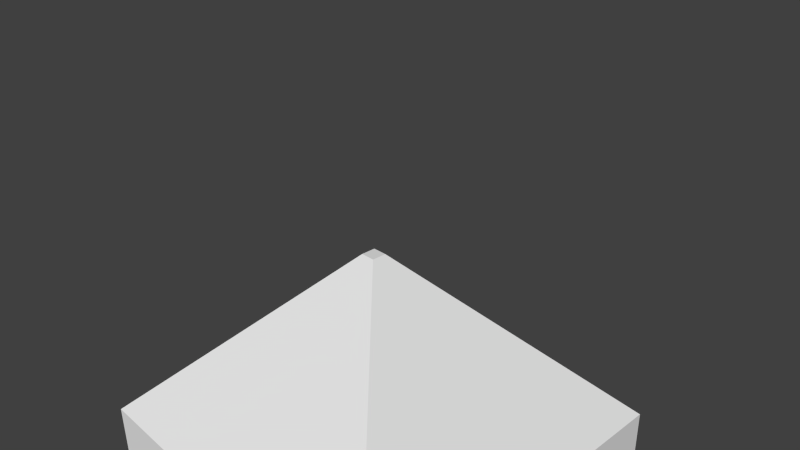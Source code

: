# Source: pin_support.blend  (saved by Blender 2.73.0; exported with 4.5.12 LTS)
import bpy
from mathutils import Matrix  # noqa: F401  (used for matrix-valued properties, if any)

bpy.ops.wm.read_factory_settings(use_empty=True)
scene = bpy.context.scene
scene.name = 'Scene'

# ---- collections
col_collection_1 = bpy.data.collections.new('Collection 1'); scene.collection.children.link(col_collection_1)

# ---- world
world_world = bpy.data.worlds.new('World'); scene.world = world_world
world_world.color = (0.05088, 0.05088, 0.05088)
world_world.use_sun_shadow = False
world_world.sun_shadow_jitter_overblur = 0.0
world_world.cycles.sampling_method = 'MANUAL'
world_world.cycles.sample_map_resolution = 256

# ---- cameras
cam_camera = bpy.data.cameras.new('Camera')
cam_camera.clip_end = 100.0
cam_camera.lens = 35.0
cam_camera.sensor_width = 32.0
cam_camera.sensor_height = 18.0
cam_camera.ortho_scale = 7.314
cam_camera.dof.focus_distance = 0.0
cam_camera.dof.aperture_fstop = 128.0

# ---- meshes
me_plane = bpy.data.meshes.new('Plane')
me_plane.from_pydata([(-1.0, -1.0, -2.998), (1.0, -1.0, -2.998), (-1.0, 1.0, -2.998), (1.0, 1.0, -2.998), (-1.0, -1.0, -2.534), (1.0, -1.0, -2.534), (-1.0, 1.0, -2.534), (1.0, 1.0, -2.534), (-0.04041, -0.04041, 0.0), (0.04041, -0.04041, 0.0), (-0.04041, 0.04041, 0.0), (0.04041, 0.04041, 0.0), (-1.0, -1.0, -4.852), (1.0, -1.0, -4.852), (-1.0, 1.0, -4.852), (1.0, 1.0, -4.852)], [], [(2, 3, 15, 14), (7, 6, 10, 11), (3, 2, 6, 7), (1, 3, 7, 5), (0, 1, 5, 4), (2, 0, 4, 6), (8, 9, 11, 10), (5, 7, 11, 9), (4, 5, 9, 8), (6, 4, 8, 10), (12, 14, 15, 13), (3, 1, 13, 15), (1, 0, 12, 13), (0, 2, 14, 12)])
me_plane.use_remesh_preserve_volume = False
me_plane.use_remesh_preserve_attributes = False
me_plane.use_mirror_vertex_groups = False
me_plane.update()

# ---- objects
ob_plane = bpy.data.objects.new('Plane', me_plane)
ob_camera = bpy.data.objects.new('Camera', cam_camera)

# ---- transforms, parenting, visibility, modifiers, constraints
ob_plane.location = (0.0, 0.0, 0.0)
ob_plane.scale = (2.6, 2.6, 1.0)
ob_plane.lineart.crease_threshold = 0.0
ob_camera.location = (7.481, -6.508, 5.344)
ob_camera.rotation_euler = (1.109, 0.01082, 0.8149)
ob_camera.lock_rotations_4d = False
ob_camera.empty_display_type = 'ARROWS'
ob_camera.color = (0.0, 0.0, 0.0, 0.0)
ob_camera.display_type = 'WIRE'
ob_camera.lineart.crease_threshold = 0.0

# ---- collection membership
col_collection_1.objects.link(ob_plane)
col_collection_1.objects.link(ob_camera)

# ---- scene / render settings (as saved in the file)
scene.camera = ob_camera
scene.frame_start = 1; scene.frame_end = 250; scene.frame_set(1)
scene.render.engine = 'BLENDER_EEVEE_NEXT'
scene.render.resolution_percentage = 50
scene.render.dither_intensity = 0.0
scene.cycles.use_denoising = False
scene.cycles.samples = 10
scene.cycles.sampling_pattern = 'TABULATED_SOBOL'
scene.cycles.light_sampling_threshold = 0.0
scene.cycles.use_adaptive_sampling = False
scene.cycles.use_light_tree = False
scene.cycles.blur_glossy = 0.0
scene.cycles.pixel_filter_type = 'GAUSSIAN'
scene.cycles.sample_clamp_indirect = 0.0
scene.view_settings.view_transform = 'Standard'
bpy.context.view_layer.update()

# ---- added for rendering (the .blend has no usable light): sun
light_auto_sun = bpy.data.lights.new('AutoSun', 'SUN')
light_auto_sun.energy = 3.0
light_auto_sun.angle = 0.0523599
ob_auto_sun = bpy.data.objects.new('AutoSun', light_auto_sun)
scene.collection.objects.link(ob_auto_sun)
ob_auto_sun.rotation_euler = (0.872665, 0.174533, 0.523599)
bpy.context.view_layer.update()
